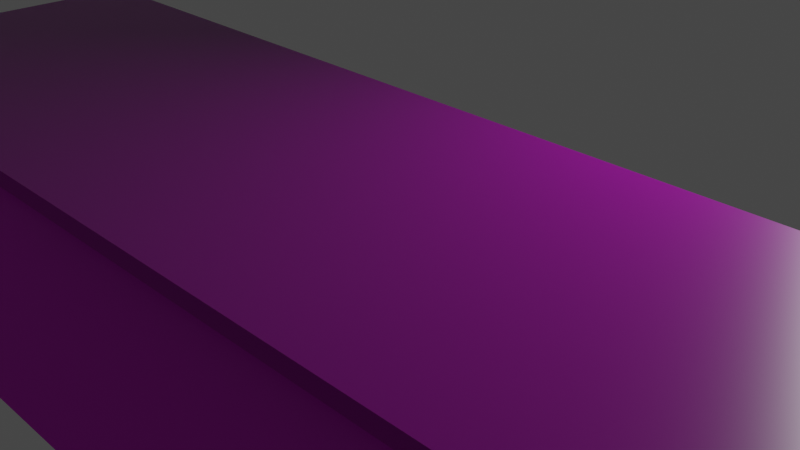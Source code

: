 # Source: Table.blend  (saved by Blender 2.83.19; exported with 4.5.12 LTS)
import bpy
from mathutils import Matrix  # noqa: F401  (used for matrix-valued properties, if any)

bpy.ops.wm.read_factory_settings(use_empty=True)
scene = bpy.context.scene
scene.name = 'Scene'

# ---- collections
col_collection = bpy.data.collections.new('Collection'); scene.collection.children.link(col_collection)
col_collection_2 = bpy.data.collections.new('Collection 2'); scene.collection.children.link(col_collection_2)

# ---- images (referenced by path relative to the original .blend; pixels are not part of the script)
import os
ASSET_DIR = os.environ.get("B2B_ASSET_DIR", "")  # directory of the original .blend (textures are referenced by path, not embedded)
HERE = os.path.dirname(os.path.abspath(__file__))  # packed textures are extracted next to this script under _unpacked/

def load_image(name, relpath, width, height, colorspace="sRGB"):
    """Load a texture the original file referenced (path relative to the .blend, or extracted next to this script)."""
    p = next((c for c in (os.path.join(HERE, relpath), os.path.join(ASSET_DIR, relpath)) if relpath and os.path.exists(c)), "")
    if p:
        img = bpy.data.images.load(p, check_existing=True)
        img.name = name
    else:  # same state as the original file: an image datablock whose file is absent (Cycles renders it pink)
        img = bpy.data.images.new(name, width, height)
        img.source = "FILE"
        img.filepath = "//" + (relpath or name)
    img.colorspace_settings.name = colorspace
    return img
img_marble_0008_base_color_2k_jpg = load_image('marble_0008_base_color_2k.jpg', 'Marble/marble_0008_base_color_2k.jpg', 1024, 1024, 'sRGB')
img_marble_0008_roughness_2k_jpg = load_image('marble_0008_roughness_2k.jpg', 'Marble/marble_0008_roughness_2k.jpg', 1024, 1024, 'Non-Color')
img_marble_0008_normal_2k_jpg = load_image('marble_0008_normal_2k.jpg', 'Marble/marble_0008_normal_2k.jpg', 1024, 1024, 'Non-Color')
img_wood_0019_base_color_2k_jpg = load_image('wood_0019_base_color_2k.jpg', 'wood/wood_0019_base_color_2k.jpg', 1024, 1024, 'sRGB')
img_wood_0019_roughness_2k_jpg = load_image('wood_0019_roughness_2k.jpg', 'wood/wood_0019_roughness_2k.jpg', 1024, 1024, 'Non-Color')
img_wood_0019_normal_2k_jpg = load_image('wood_0019_normal_2k.jpg', 'wood/wood_0019_normal_2k.jpg', 1024, 1024, 'Non-Color')

# ---- materials (node trees are filled in below, after node groups)
mat_marble = bpy.data.materials.new('Marble')
mat_marble.use_transparent_shadow = False
mat_material_001 = bpy.data.materials.new('Material.001')
mat_material_001.use_transparent_shadow = False

# ---- material node trees
mat_marble.use_nodes = True; mat_marble.node_tree.nodes.clear()
_N = mat_marble.node_tree.nodes; _L = mat_marble.node_tree.links
n0 = _N.new('ShaderNodeBsdfPrincipled'); n0.name = 'Principled BSDF'; n0.location = (10, 300)
n0.distribution = 'GGX'
n0.subsurface_method = 'BURLEY'
n0.inputs[3].default_value = 1.45
n0.inputs[27].default_value = (0.0, 0.0, 0.0, 1.0)
n0.inputs[28].default_value = 1.0
n1 = _N.new('ShaderNodeOutputMaterial'); n1.name = 'Material Output'; n1.location = (300, 300)
n2 = _N.new('ShaderNodeTexImage'); n2.name = 'Image Texture'; n2.location = (-577, 271)
n2.image = img_marble_0008_base_color_2k_jpg
n3 = _N.new('ShaderNodeTexImage'); n3.name = 'Image Texture.002'; n3.location = (-579, -8)
n3.image = img_marble_0008_roughness_2k_jpg
n4 = _N.new('ShaderNodeTexImage'); n4.name = 'Image Texture.001'; n4.location = (-580, -287)
n4.image = img_marble_0008_normal_2k_jpg
n5 = _N.new('ShaderNodeNormalMap'); n5.name = 'Normal Map'; n5.location = (-245, -188)
n5.inputs[0].default_value = 2.5
_L.new(n0.outputs[0], n1.inputs[0])
_L.new(n2.outputs[0], n0.inputs[0])
_L.new(n4.outputs[0], n5.inputs[1])
_L.new(n5.outputs[0], n0.inputs[5])
_L.new(n3.outputs[0], n0.inputs[2])
n1.is_active_output = True
mat_material_001.use_nodes = True; mat_material_001.node_tree.nodes.clear()
_N = mat_material_001.node_tree.nodes; _L = mat_material_001.node_tree.links
n0 = _N.new('ShaderNodeBsdfPrincipled'); n0.name = 'Principled BSDF'; n0.location = (10, 300)
n0.distribution = 'GGX'
n0.subsurface_method = 'BURLEY'
n0.inputs[3].default_value = 1.45
n0.inputs[27].default_value = (0.0, 0.0, 0.0, 1.0)
n0.inputs[28].default_value = 1.0
n1 = _N.new('ShaderNodeOutputMaterial'); n1.name = 'Material Output'; n1.location = (300, 300)
n2 = _N.new('ShaderNodeTexImage'); n2.name = 'Image Texture'; n2.location = (-674, 215)
n2.image = img_wood_0019_base_color_2k_jpg
n3 = _N.new('ShaderNodeTexImage'); n3.name = 'Image Texture.002'; n3.location = (-675, -69)
n3.image = img_wood_0019_roughness_2k_jpg
n4 = _N.new('ShaderNodeNormalMap'); n4.name = 'Normal Map'; n4.location = (-339, -329)
n4.inputs[0].default_value = 1.1
n5 = _N.new('ShaderNodeTexImage'); n5.name = 'Image Texture.001'; n5.location = (-676, -347)
n5.image = img_wood_0019_normal_2k_jpg
n6 = _N.new('ShaderNodeTexCoord'); n6.name = 'Texture Coordinate'; n6.location = (-1533, -243)
n7 = _N.new('ShaderNodeMapping'); n7.name = 'Mapping'; n7.location = (-1194, -180)
n7.inputs[3].default_value = (-9.1, -6.4, 1.0)
_L.new(n0.outputs[0], n1.inputs[0])
_L.new(n2.outputs[0], n0.inputs[0])
_L.new(n3.outputs[0], n0.inputs[2])
_L.new(n5.outputs[0], n4.inputs[1])
_L.new(n4.outputs[0], n0.inputs[5])
_L.new(n7.outputs[0], n2.inputs[0])
_L.new(n6.outputs[2], n7.inputs[0])
_L.new(n7.outputs[0], n3.inputs[0])
_L.new(n7.outputs[0], n5.inputs[0])
n1.is_active_output = True

# ---- world
world_world = bpy.data.worlds.new('World'); scene.world = world_world
world_world.use_nodes = True; world_world.node_tree.nodes.clear()
_N = world_world.node_tree.nodes; _L = world_world.node_tree.links
n0 = _N.new('ShaderNodeOutputWorld'); n0.name = 'World Output'; n0.location = (300, 300)
n1 = _N.new('ShaderNodeBackground'); n1.name = 'Background'; n1.location = (10, 300)
n1.inputs[0].default_value = (0.05088, 0.05088, 0.05088, 1.0)
_L.new(n1.outputs[0], n0.inputs[0])
n0.is_active_output = True
world_world.color = (0.05088, 0.05088, 0.05088)
world_world.use_sun_shadow = False
world_world.sun_shadow_jitter_overblur = 0.0

# ---- cameras
cam_camera = bpy.data.cameras.new('Camera')
cam_camera.clip_end = 100.0
cam_camera.ortho_scale = 7.314

# ---- lights
light_light = bpy.data.lights.new('Light', 'POINT')
light_light.transmission_factor = 0.0
light_light.energy = 1000.0
light_light.shadow_soft_size = 0.1
light_light.shadow_maximum_resolution = 0.006
light_light.use_absolute_resolution = True

# ---- meshes
me_cube = bpy.data.meshes.new('Cube')
me_cube.from_pydata([(9.602, 2.494, 0.1089), (9.602, 2.494, -0.1089), (9.602, -2.494, 0.1089), (9.602, -2.494, -0.1089), (-9.602, 2.494, 0.1089), (-9.602, 2.494, -0.1089), (-9.602, -2.494, 0.1089), (-9.602, -2.494, -0.1089), (8.315, 2.16, -0.4725), (8.315, -2.16, -0.4725), (-8.315, 2.16, -0.4725), (-8.315, -2.16, -0.4725)], [], [(0, 4, 6, 2), (3, 2, 6, 7), (7, 6, 4, 5), (5, 1, 8, 10), (1, 0, 2, 3), (5, 4, 0, 1), (3, 7, 11, 9), (7, 5, 10, 11), (1, 3, 9, 8), (10, 8, 9, 11)])
_uv = me_cube.uv_layers.new(name='UVMap')
_uv.uv.foreach_set('vector', [0.625, 0.5, 0.875, 0.5, 0.875, 0.75, 0.625, 0.75, 0.375, 0.75, 0.625, 0.75, 0.625, 1.0, 0.375, 1.0, 0.375, 0.0, 0.625, 0.0, 0.625, 0.25, 0.375, 0.25, 0.375, 0.25, 0.375, 0.5, 0.375, 0.5, 0.375, 0.25, 0.375, 0.5, 0.625, 0.5, 0.625, 0.75, 0.375, 0.75, 0.375, 0.25, 0.625, 0.25, 0.625, 0.5, 0.375, 0.5, 0.375, 0.75, 0.375, 1.0, 0.375, 1.0, 0.375, 0.75, 0.375, 0.0, 0.375, 0.25, 0.375, 0.25, 0.375, 0.0, 0.375, 0.5, 0.375, 0.75, 0.375, 0.75, 0.375, 0.5, 0.375, 0.25, 0.375, 0.5, 0.375, 0.75, 0.375, 1.0])
me_cube.materials.append(mat_marble)
me_cube.use_remesh_preserve_volume = False
me_cube.use_remesh_preserve_attributes = False
me_cube.use_mirror_vertex_groups = False
me_cube.update()
me_cube_001 = bpy.data.meshes.new('Cube.001')
me_cube_001.from_pydata([(-1.0, -1.0, -1.0), (-1.0, -1.0, 1.0), (-1.0, 1.0, -1.0), (-1.0, 1.0, 1.0), (1.0, -1.0, -1.0), (1.0, -1.0, 1.0), (1.0, 1.0, -1.0), (1.0, 1.0, 1.0)], [], [(0, 1, 3, 2), (2, 3, 7, 6), (6, 7, 5, 4), (4, 5, 1, 0), (2, 6, 4, 0), (7, 3, 1, 5)])
_uv = me_cube_001.uv_layers.new(name='UVMap')
_uv.uv.foreach_set('vector', [0.375, 0.0, 0.625, 0.0, 0.625, 0.25, 0.375, 0.25, 0.375, 0.25, 0.625, 0.25, 0.625, 0.5, 0.375, 0.5, 0.375, 0.5, 0.625, 0.5, 0.625, 0.75, 0.375, 0.75, 0.375, 0.75, 0.625, 0.75, 0.625, 1.0, 0.375, 1.0, 0.125, 0.5, 0.375, 0.5, 0.375, 0.75, 0.125, 0.75, 0.625, 0.5, 0.875, 0.5, 0.875, 0.75, 0.625, 0.75])
me_cube_001.materials.append(mat_material_001)
me_cube_001.use_remesh_fix_poles = True
me_cube_001.use_remesh_preserve_attributes = False
me_cube_001.use_mirror_vertex_groups = False
me_cube_001.update()

# ---- objects
ob_cube = bpy.data.objects.new('Cube', me_cube)
ob_light = bpy.data.objects.new('Light', light_light)
ob_camera = bpy.data.objects.new('Camera', cam_camera)
ob_cube_001 = bpy.data.objects.new('Cube.001', me_cube_001)

# ---- transforms, parenting, visibility, modifiers, constraints
ob_cube.location = (0.0, 0.0, 0.0)
ob_cube.lock_rotations_4d = False
ob_cube.empty_display_type = 'ARROWS'
ob_cube.lineart.crease_threshold = 0.0
ob_light.location = (0.7772, 8.524, 2.223)
ob_light.rotation_euler = (0.6503, 0.05522, 1.866)
ob_light.lock_rotations_4d = False
ob_light.empty_display_type = 'ARROWS'
ob_light.color = (0.0, 0.0, 0.0, 0.0)
ob_light.lineart.crease_threshold = 0.0
ob_camera.location = (7.359, -6.926, 4.958)
ob_camera.rotation_euler = (1.109, 0.0, 0.8149)
ob_camera.lock_rotations_4d = False
ob_camera.empty_display_type = 'ARROWS'
ob_camera.color = (0.0, 0.0, 0.0, 0.0)
ob_camera.display_type = 'WIRE'
ob_camera.lineart.crease_threshold = 0.0
ob_cube_001.location = (-0.02099, 0.002139, -2.286)
ob_cube_001.scale = (7.964, 2.149, 1.931)
ob_cube_001.lineart.crease_threshold = 0.0

# ---- collection membership
col_collection.objects.link(ob_cube)
col_collection.objects.link(ob_light)
col_collection.objects.link(ob_camera)
col_collection.objects.link(ob_cube_001)

# ---- scene / render settings (as saved in the file)
scene.camera = ob_camera
scene.frame_start = 1; scene.frame_end = 250; scene.frame_set(124)
scene.render.engine = 'BLENDER_EEVEE_NEXT'
scene.cycles.use_denoising = False
scene.cycles.samples = 128
scene.cycles.sampling_pattern = 'TABULATED_SOBOL'
scene.cycles.use_adaptive_sampling = False
scene.cycles.use_light_tree = False
scene.view_settings.view_transform = 'Filmic'
bpy.context.view_layer.update()
